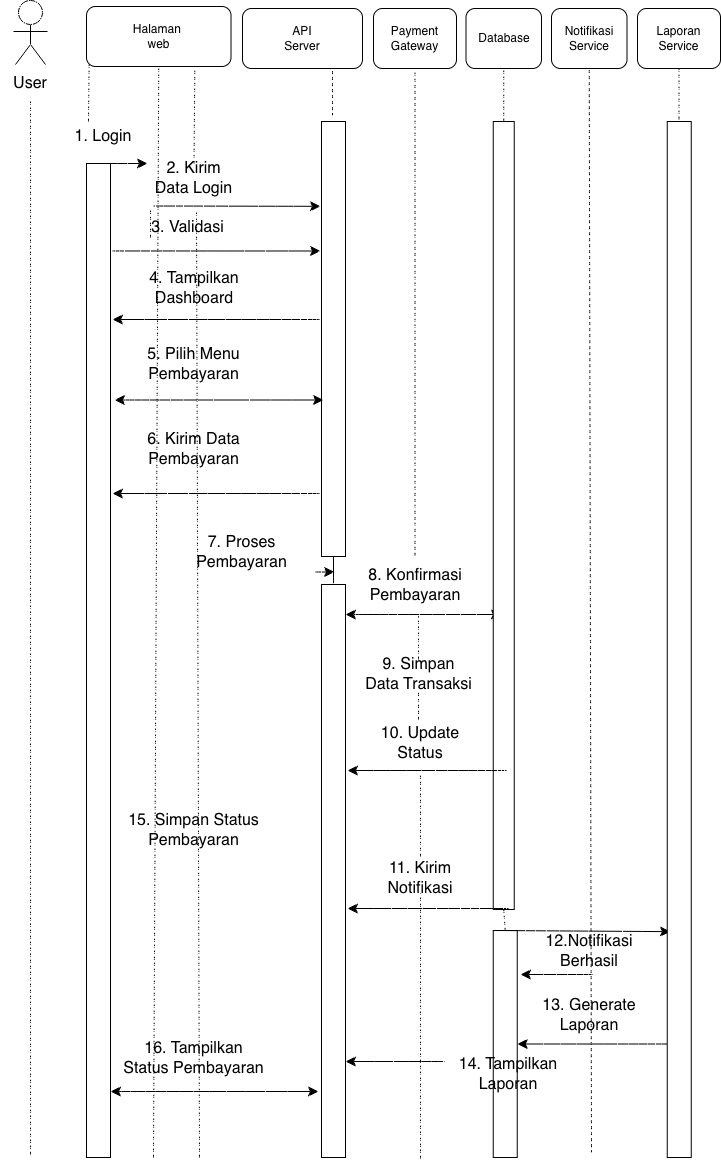

The diagram above was exported from draw.io. Its source (the exported page's mxGraphModel, read from the mxfile embedded in the PNG):
<mxGraphModel dx="1099" dy="882" grid="0" gridSize="10" guides="1" tooltips="1" connect="1" arrows="1" fold="1" page="0" pageScale="1" pageWidth="827" pageHeight="1169" math="0" shadow="0">
  <root>
    <mxCell id="0" />
    <mxCell id="1" parent="0" />
    <mxCell id="5W9eN-l3k_z0cGCa-g28-1" parent="1" style="shape=mermaidUsecaseActor;actorType=normal;verticalLabelPosition=bottom;verticalAlign=top;html=1;outlineConnect=0;labelPerimeter=1;" value="" vertex="1">
      <mxGeometry height="72" width="56" x="-179" y="-117" as="geometry" />
    </mxCell>
    <mxCell id="5W9eN-l3k_z0cGCa-g28-3" parent="1" style="text;html=1;whiteSpace=wrap;strokeColor=none;fillColor=none;align=center;verticalAlign=middle;rounded=0;fontSize=16;" value="User" vertex="1">
      <mxGeometry height="30" width="60" x="-181" y="-49" as="geometry" />
    </mxCell>
    <mxCell id="5W9eN-l3k_z0cGCa-g28-4" parent="1" style="rounded=1;whiteSpace=wrap;html=1;roundedPerimeter=1;" value="Halaman&amp;nbsp;&lt;div&gt;web&lt;/div&gt;" vertex="1">
      <mxGeometry height="60" width="144.5" x="-95" y="-111" as="geometry" />
    </mxCell>
    <mxCell id="5W9eN-l3k_z0cGCa-g28-5" edge="1" parent="1" source="5W9eN-l3k_z0cGCa-g28-6" style="endArrow=none;dashed=1;html=1;rounded=0;fontSize=12;defaultLabelBackgroundColor=page;labelPadding=0 4;startSize=8;endSize=8;curved=1;entryX=0;entryY=1;entryDx=0;entryDy=0;exitX=0.25;exitY=0;exitDx=0;exitDy=0;" target="5W9eN-l3k_z0cGCa-g28-4" value="">
      <mxGeometry height="50" relative="1" width="50" as="geometry">
        <mxPoint x="-65" y="5" as="sourcePoint" />
        <mxPoint x="225" y="175" as="targetPoint" />
      </mxGeometry>
    </mxCell>
    <mxCell id="5W9eN-l3k_z0cGCa-g28-6" parent="1" style="text;html=1;whiteSpace=wrap;strokeColor=none;fillColor=none;align=center;verticalAlign=middle;rounded=0;fontSize=16;" value="1. Login" vertex="1">
      <mxGeometry height="30" width="60" x="-108" y="4" as="geometry" />
    </mxCell>
    <mxCell id="5W9eN-l3k_z0cGCa-g28-7" edge="1" parent="1" style="endArrow=none;dashed=1;html=1;rounded=0;fontSize=12;defaultLabelBackgroundColor=page;labelPadding=0 4;startSize=8;endSize=8;curved=1;entryX=0.5;entryY=1;entryDx=0;entryDy=0;" target="5W9eN-l3k_z0cGCa-g28-4" value="">
      <mxGeometry height="50" relative="1" width="50" as="geometry">
        <mxPoint x="-28" y="1040" as="sourcePoint" />
        <mxPoint x="225" y="175" as="targetPoint" />
      </mxGeometry>
    </mxCell>
    <mxCell id="5W9eN-l3k_z0cGCa-g28-9" edge="1" parent="1" style="endArrow=classic;html=1;rounded=0;fontSize=12;defaultLabelBackgroundColor=page;labelPadding=0 4;startSize=8;endSize=8;curved=1;" value="">
      <mxGeometry height="50" relative="1" width="50" as="geometry">
        <mxPoint x="-93" y="46" as="sourcePoint" />
        <mxPoint x="-34" y="46" as="targetPoint" />
      </mxGeometry>
    </mxCell>
    <mxCell id="5W9eN-l3k_z0cGCa-g28-11" parent="1" style="rounded=0;whiteSpace=wrap;html=1;" value="" vertex="1">
      <mxGeometry height="994" width="24" x="-95" y="46" as="geometry" />
    </mxCell>
    <mxCell id="5W9eN-l3k_z0cGCa-g28-12" parent="1" style="text;html=1;whiteSpace=wrap;strokeColor=none;fillColor=none;align=center;verticalAlign=middle;rounded=0;fontSize=16;" value="2. Kirim Data Login" vertex="1">
      <mxGeometry height="30" width="83" x="-29" y="46" as="geometry" />
    </mxCell>
    <mxCell id="5W9eN-l3k_z0cGCa-g28-13" edge="1" parent="1" source="5W9eN-l3k_z0cGCa-g28-12" style="endArrow=none;dashed=1;html=1;rounded=0;fontSize=12;defaultLabelBackgroundColor=page;labelPadding=0 4;startSize=8;endSize=8;curved=1;exitX=0.5;exitY=0;exitDx=0;exitDy=0;entryX=0.75;entryY=1;entryDx=0;entryDy=0;" target="5W9eN-l3k_z0cGCa-g28-4" value="">
      <mxGeometry height="50" relative="1" width="50" as="geometry">
        <mxPoint x="125" y="206" as="sourcePoint" />
        <mxPoint x="12.5" y="-40.5" as="targetPoint" />
      </mxGeometry>
    </mxCell>
    <mxCell id="5W9eN-l3k_z0cGCa-g28-14" edge="1" parent="1" style="endArrow=classic;html=1;rounded=0;fontSize=12;defaultLabelBackgroundColor=page;labelPadding=0 4;startSize=8;endSize=8;curved=1;entryX=-0.042;entryY=0.195;entryDx=0;entryDy=0;entryPerimeter=0;" target="5W9eN-l3k_z0cGCa-g28-20" value="">
      <mxGeometry height="50" relative="1" width="50" as="geometry">
        <mxPoint x="-28" y="88.5" as="sourcePoint" />
        <mxPoint x="57" y="88.5" as="targetPoint" />
      </mxGeometry>
    </mxCell>
    <mxCell id="5W9eN-l3k_z0cGCa-g28-15" parent="1" style="text;html=1;whiteSpace=wrap;strokeColor=none;fillColor=none;align=center;verticalAlign=middle;rounded=0;fontSize=16;" value="3. Validasi" vertex="1">
      <mxGeometry height="30" width="109" x="-48" y="95" as="geometry" />
    </mxCell>
    <mxCell id="5W9eN-l3k_z0cGCa-g28-16" edge="1" parent="1" source="5W9eN-l3k_z0cGCa-g28-11" style="endArrow=classic;html=1;rounded=0;fontSize=12;defaultLabelBackgroundColor=page;labelPadding=0 4;startSize=8;endSize=8;curved=1;exitX=1.083;exitY=0.088;exitDx=0;exitDy=0;exitPerimeter=0;" value="">
      <mxGeometry height="50" relative="1" width="50" as="geometry">
        <mxPoint x="125" y="196" as="sourcePoint" />
        <mxPoint x="139" y="133.5" as="targetPoint" />
      </mxGeometry>
    </mxCell>
    <mxCell id="5W9eN-l3k_z0cGCa-g28-18" parent="1" style="rounded=1;whiteSpace=wrap;html=1;roundedPerimeter=1;" value="API&lt;div&gt;Server&lt;/div&gt;" vertex="1">
      <mxGeometry height="60" width="120" x="61" y="-109" as="geometry" />
    </mxCell>
    <mxCell id="5W9eN-l3k_z0cGCa-g28-19" edge="1" parent="1" style="endArrow=none;dashed=1;html=1;rounded=0;fontSize=12;defaultLabelBackgroundColor=page;labelPadding=0 4;startSize=8;endSize=8;curved=1;entryX=0.75;entryY=1;entryDx=0;entryDy=0;" target="5W9eN-l3k_z0cGCa-g28-18" value="">
      <mxGeometry height="50" relative="1" width="50" as="geometry">
        <mxPoint x="151" y="-1.5" as="sourcePoint" />
        <mxPoint x="175" y="139" as="targetPoint" />
      </mxGeometry>
    </mxCell>
    <mxCell id="5W9eN-l3k_z0cGCa-g28-20" parent="1" style="rounded=0;whiteSpace=wrap;html=1;" value="" vertex="1">
      <mxGeometry height="435" width="24" x="140" y="4" as="geometry" />
    </mxCell>
    <mxCell id="5W9eN-l3k_z0cGCa-g28-21" parent="1" style="text;html=1;whiteSpace=wrap;strokeColor=none;fillColor=none;align=center;verticalAlign=middle;rounded=0;fontSize=16;" value="4. Tampilkan Dashboard" vertex="1">
      <mxGeometry height="30" width="120" x="-47.5" y="156" as="geometry" />
    </mxCell>
    <mxCell id="5W9eN-l3k_z0cGCa-g28-22" edge="1" parent="1" style="endArrow=classic;html=1;rounded=0;fontSize=12;defaultLabelBackgroundColor=page;labelPadding=0 4;startSize=8;endSize=8;curved=1;" value="">
      <mxGeometry height="50" relative="1" width="50" as="geometry">
        <mxPoint x="138" y="202" as="sourcePoint" />
        <mxPoint x="-69.01" y="202" as="targetPoint" />
      </mxGeometry>
    </mxCell>
    <mxCell id="5W9eN-l3k_z0cGCa-g28-23" edge="1" parent="1" source="5W9eN-l3k_z0cGCa-g28-15" style="endArrow=none;dashed=1;html=1;rounded=0;fontSize=12;defaultLabelBackgroundColor=page;labelPadding=0 4;startSize=8;endSize=8;curved=1;entryX=0.156;entryY=-0.1;entryDx=0;entryDy=0;entryPerimeter=0;exitX=0.156;exitY=0.833;exitDx=0;exitDy=0;exitPerimeter=0;" target="5W9eN-l3k_z0cGCa-g28-15" value="">
      <mxGeometry height="50" relative="1" width="50" as="geometry">
        <mxPoint x="125" y="264" as="sourcePoint" />
        <mxPoint x="175" y="214" as="targetPoint" />
      </mxGeometry>
    </mxCell>
    <mxCell id="5W9eN-l3k_z0cGCa-g28-24" edge="1" parent="1" style="endArrow=none;dashed=1;html=1;rounded=0;fontSize=12;defaultLabelBackgroundColor=page;labelPadding=0 4;startSize=8;endSize=8;curved=1;entryX=0.578;entryY=-0.067;entryDx=0;entryDy=0;entryPerimeter=0;" target="5W9eN-l3k_z0cGCa-g28-15" value="">
      <mxGeometry height="50" relative="1" width="50" as="geometry">
        <mxPoint x="18" y="1040" as="sourcePoint" />
        <mxPoint x="175" y="214" as="targetPoint" />
      </mxGeometry>
    </mxCell>
    <mxCell id="5W9eN-l3k_z0cGCa-g28-25" parent="1" style="text;html=1;whiteSpace=wrap;strokeColor=none;fillColor=none;align=center;verticalAlign=middle;rounded=0;fontSize=16;" value="5. Pilih Menu Pembayaran" vertex="1">
      <mxGeometry height="30" width="161" x="-68" y="232" as="geometry" />
    </mxCell>
    <mxCell id="5W9eN-l3k_z0cGCa-g28-26" edge="1" parent="1" style="endArrow=classic;startArrow=classic;html=1;rounded=0;fontSize=12;defaultLabelBackgroundColor=page;labelPadding=0 4;startSize=8;endSize=8;curved=1;" value="">
      <mxGeometry height="50" relative="1" width="50" as="geometry">
        <mxPoint x="-67" y="282.5" as="sourcePoint" />
        <mxPoint x="142" y="282.5" as="targetPoint" />
      </mxGeometry>
    </mxCell>
    <mxCell id="5W9eN-l3k_z0cGCa-g28-27" parent="1" style="text;html=1;whiteSpace=wrap;strokeColor=none;fillColor=none;align=center;verticalAlign=middle;rounded=0;fontSize=16;" value="6. Kirim Data Pembayaran" vertex="1">
      <mxGeometry height="30" width="139" x="-57" y="317" as="geometry" />
    </mxCell>
    <mxCell id="5W9eN-l3k_z0cGCa-g28-28" edge="1" parent="1" style="endArrow=classic;html=1;rounded=0;fontSize=12;defaultLabelBackgroundColor=page;labelPadding=0 4;startSize=8;endSize=8;curved=1;" value="">
      <mxGeometry height="50" relative="1" width="50" as="geometry">
        <mxPoint x="138" y="376" as="sourcePoint" />
        <mxPoint x="-69" y="376" as="targetPoint" />
      </mxGeometry>
    </mxCell>
    <mxCell id="5W9eN-l3k_z0cGCa-g28-29" parent="1" style="text;html=1;whiteSpace=wrap;strokeColor=none;fillColor=none;align=center;verticalAlign=middle;rounded=0;fontSize=16;" value="7. Proses Pembayaran" vertex="1">
      <mxGeometry height="30" width="135" x="-7" y="420" as="geometry" />
    </mxCell>
    <mxCell id="5W9eN-l3k_z0cGCa-g28-30" edge="1" parent="1" style="endArrow=classic;html=1;rounded=0;fontSize=12;defaultLabelBackgroundColor=page;labelPadding=0 4;startSize=8;endSize=8;curved=1;" value="">
      <mxGeometry height="50" relative="1" width="50" as="geometry">
        <mxPoint x="134" y="454.5" as="sourcePoint" />
        <mxPoint x="153" y="454.5" as="targetPoint" />
      </mxGeometry>
    </mxCell>
    <mxCell id="5W9eN-l3k_z0cGCa-g28-31" edge="1" parent="1" style="endArrow=none;html=1;rounded=0;fontSize=12;defaultLabelBackgroundColor=page;labelPadding=0 4;startSize=8;endSize=8;curved=1;entryX=0.5;entryY=1;entryDx=0;entryDy=0;" target="5W9eN-l3k_z0cGCa-g28-20" value="">
      <mxGeometry height="50" relative="1" width="50" as="geometry">
        <mxPoint x="152" y="467.5" as="sourcePoint" />
        <mxPoint x="173" y="426" as="targetPoint" />
      </mxGeometry>
    </mxCell>
    <mxCell id="5W9eN-l3k_z0cGCa-g28-32" parent="1" style="rounded=0;whiteSpace=wrap;html=1;" value="" vertex="1">
      <mxGeometry height="573" width="24" x="140" y="467" as="geometry" />
    </mxCell>
    <mxCell id="5W9eN-l3k_z0cGCa-g28-33" parent="1" style="rounded=1;whiteSpace=wrap;html=1;roundedPerimeter=1;" value="Payment&lt;div&gt;Gateway&lt;/div&gt;" vertex="1">
      <mxGeometry height="60" width="83" x="192" y="-109" as="geometry" />
    </mxCell>
    <mxCell id="5W9eN-l3k_z0cGCa-g28-34" edge="1" parent="1" style="endArrow=none;dashed=1;html=1;rounded=0;fontSize=12;defaultLabelBackgroundColor=page;labelPadding=0 4;startSize=8;endSize=8;curved=1;entryX=0.5;entryY=1;entryDx=0;entryDy=0;" target="5W9eN-l3k_z0cGCa-g28-33" value="">
      <mxGeometry height="50" relative="1" width="50" as="geometry">
        <mxPoint x="233.5" y="438" as="sourcePoint" />
        <mxPoint x="173" y="34" as="targetPoint" />
      </mxGeometry>
    </mxCell>
    <mxCell id="5W9eN-l3k_z0cGCa-g28-35" parent="1" style="text;html=1;whiteSpace=wrap;strokeColor=none;fillColor=none;align=center;verticalAlign=middle;rounded=0;fontSize=16;" value="8. Konfirmasi&lt;div&gt;Pembayaran&lt;/div&gt;" vertex="1">
      <mxGeometry height="30" width="102" x="182.5" y="453" as="geometry" />
    </mxCell>
    <mxCell id="5W9eN-l3k_z0cGCa-g28-36" edge="1" parent="1" style="endArrow=classic;startArrow=classic;html=1;rounded=0;fontSize=12;defaultLabelBackgroundColor=page;labelPadding=0 4;startSize=8;endSize=8;curved=1;exitX=1.083;exitY=0.157;exitDx=0;exitDy=0;exitPerimeter=0;" value="">
      <mxGeometry height="50" relative="1" width="50" as="geometry">
        <mxPoint x="164.00199999999995" y="497.0009999999999" as="sourcePoint" />
        <mxPoint x="320.01" y="497.00000000000006" as="targetPoint" />
      </mxGeometry>
    </mxCell>
    <mxCell id="5W9eN-l3k_z0cGCa-g28-37" parent="1" style="rounded=1;whiteSpace=wrap;html=1;roundedPerimeter=1;" value="Database" vertex="1">
      <mxGeometry height="60" width="75.5" x="284.5" y="-109" as="geometry" />
    </mxCell>
    <mxCell id="5W9eN-l3k_z0cGCa-g28-38" parent="1" style="rounded=1;whiteSpace=wrap;html=1;roundedPerimeter=1;" value="Notifikasi&lt;div&gt;Service&lt;/div&gt;" vertex="1">
      <mxGeometry height="60" width="75.5" x="370" y="-109" as="geometry" />
    </mxCell>
    <mxCell id="5W9eN-l3k_z0cGCa-g28-39" parent="1" style="rounded=1;whiteSpace=wrap;html=1;roundedPerimeter=1;" value="Laporan&lt;div&gt;Service&lt;/div&gt;" vertex="1">
      <mxGeometry height="60" width="83" x="456" y="-109" as="geometry" />
    </mxCell>
    <mxCell id="5W9eN-l3k_z0cGCa-g28-40" parent="1" style="rounded=0;whiteSpace=wrap;html=1;" value="" vertex="1">
      <mxGeometry height="788" width="21" x="311.75" y="4" as="geometry" />
    </mxCell>
    <mxCell id="5W9eN-l3k_z0cGCa-g28-41" parent="1" style="text;html=1;whiteSpace=wrap;strokeColor=none;fillColor=none;align=center;verticalAlign=middle;rounded=0;fontSize=16;" value="9. Simpan Data Transaksi" vertex="1">
      <mxGeometry height="30" width="109" x="182.5" y="542" as="geometry" />
    </mxCell>
    <mxCell id="5W9eN-l3k_z0cGCa-g28-42" edge="1" parent="1" source="5W9eN-l3k_z0cGCa-g28-41" style="endArrow=none;dashed=1;html=1;rounded=0;fontSize=12;defaultLabelBackgroundColor=page;labelPadding=0 4;startSize=8;endSize=8;curved=1;exitX=0.5;exitY=0;exitDx=0;exitDy=0;" value="">
      <mxGeometry height="50" relative="1" width="50" as="geometry">
        <mxPoint x="257" y="506" as="sourcePoint" />
        <mxPoint x="237" y="498.5" as="targetPoint" />
      </mxGeometry>
    </mxCell>
    <mxCell id="5W9eN-l3k_z0cGCa-g28-43" parent="1" style="text;html=1;whiteSpace=wrap;strokeColor=none;fillColor=none;align=center;verticalAlign=middle;rounded=0;fontSize=16;" value="10. Update Status" vertex="1">
      <mxGeometry height="30" width="94" x="192" y="611" as="geometry" />
    </mxCell>
    <mxCell id="5W9eN-l3k_z0cGCa-g28-44" edge="1" parent="1" style="endArrow=none;dashed=1;html=1;rounded=0;fontSize=12;defaultLabelBackgroundColor=page;labelPadding=0 4;startSize=8;endSize=8;curved=1;entryX=0.5;entryY=1;entryDx=0;entryDy=0;" target="5W9eN-l3k_z0cGCa-g28-41" value="">
      <mxGeometry height="50" relative="1" width="50" as="geometry">
        <mxPoint x="237" y="602" as="sourcePoint" />
        <mxPoint x="307" y="436" as="targetPoint" />
      </mxGeometry>
    </mxCell>
    <mxCell id="5W9eN-l3k_z0cGCa-g28-45" edge="1" parent="1" style="endArrow=classic;html=1;rounded=0;fontSize=12;defaultLabelBackgroundColor=page;labelPadding=0 4;startSize=8;endSize=8;curved=1;" value="">
      <mxGeometry height="50" relative="1" width="50" as="geometry">
        <mxPoint x="325" y="653" as="sourcePoint" />
        <mxPoint x="166" y="653" as="targetPoint" />
      </mxGeometry>
    </mxCell>
    <mxCell id="5W9eN-l3k_z0cGCa-g28-46" edge="1" parent="1" style="endArrow=none;dashed=1;html=1;rounded=0;fontSize=12;defaultLabelBackgroundColor=page;labelPadding=0 4;startSize=8;endSize=8;curved=1;" value="">
      <mxGeometry height="50" relative="1" width="50" as="geometry">
        <mxPoint x="239" y="739" as="sourcePoint" />
        <mxPoint x="239" y="655" as="targetPoint" />
      </mxGeometry>
    </mxCell>
    <mxCell id="5W9eN-l3k_z0cGCa-g28-47" parent="1" style="text;html=1;whiteSpace=wrap;strokeColor=none;fillColor=none;align=center;verticalAlign=middle;rounded=0;fontSize=16;" value="11. Kirim Notifikasi" vertex="1">
      <mxGeometry height="30" width="60" x="209" y="746" as="geometry" />
    </mxCell>
    <mxCell id="5W9eN-l3k_z0cGCa-g28-48" parent="1" style="text;html=1;whiteSpace=wrap;strokeColor=none;fillColor=none;align=center;verticalAlign=middle;rounded=0;fontSize=16;" value="15. Simpan Status Pembayaran" vertex="1">
      <mxGeometry height="30" width="144.5" x="-59.75" y="698" as="geometry" />
    </mxCell>
    <mxCell id="5W9eN-l3k_z0cGCa-g28-50" edge="1" parent="1" style="endArrow=classic;startArrow=classic;html=1;rounded=0;fontSize=12;defaultLabelBackgroundColor=page;labelPadding=0 4;startSize=8;endSize=8;curved=1;exitX=1;exitY=0.866;exitDx=0;exitDy=0;exitPerimeter=0;" value="">
      <mxGeometry height="50" relative="1" width="50" as="geometry">
        <mxPoint x="-71" y="974.0040000000001" as="sourcePoint" />
        <mxPoint x="137" y="974" as="targetPoint" />
      </mxGeometry>
    </mxCell>
    <mxCell id="5W9eN-l3k_z0cGCa-g28-51" edge="1" parent="1" style="endArrow=classic;html=1;rounded=0;fontSize=12;defaultLabelBackgroundColor=page;labelPadding=0 4;startSize=8;endSize=8;curved=1;" value="">
      <mxGeometry height="50" relative="1" width="50" as="geometry">
        <mxPoint x="327" y="791" as="sourcePoint" />
        <mxPoint x="166" y="791" as="targetPoint" />
      </mxGeometry>
    </mxCell>
    <mxCell id="5W9eN-l3k_z0cGCa-g28-52" edge="1" parent="1" style="endArrow=none;dashed=1;html=1;rounded=0;fontSize=12;defaultLabelBackgroundColor=page;labelPadding=0 4;startSize=8;endSize=8;curved=1;entryX=0.5;entryY=1;entryDx=0;entryDy=0;" target="5W9eN-l3k_z0cGCa-g28-47" value="">
      <mxGeometry height="50" relative="1" width="50" as="geometry">
        <mxPoint x="239" y="1041" as="sourcePoint" />
        <mxPoint x="358" y="816" as="targetPoint" />
      </mxGeometry>
    </mxCell>
    <mxCell id="5W9eN-l3k_z0cGCa-g28-53" edge="1" parent="1" style="endArrow=classic;html=1;rounded=0;fontSize=12;defaultLabelBackgroundColor=page;labelPadding=0 4;startSize=8;endSize=8;curved=1;entryX=1.125;entryY=0.717;entryDx=0;entryDy=0;entryPerimeter=0;" value="">
      <mxGeometry height="50" relative="1" width="50" as="geometry">
        <mxPoint x="263" y="944" as="sourcePoint" />
        <mxPoint x="164" y="944.0009999999999" as="targetPoint" />
      </mxGeometry>
    </mxCell>
    <mxCell id="5W9eN-l3k_z0cGCa-g28-55" parent="1" style="rounded=0;whiteSpace=wrap;html=1;" value="" vertex="1">
      <mxGeometry height="227" width="24" x="311.75" y="813" as="geometry" />
    </mxCell>
    <mxCell id="5W9eN-l3k_z0cGCa-g28-54" parent="1" style="text;html=1;whiteSpace=wrap;strokeColor=none;fillColor=none;align=center;verticalAlign=middle;rounded=0;fontSize=16;glass=0;shadow=0;" value="14. Tampilkan Laporan" vertex="1">
      <mxGeometry height="30" width="116" x="269" y="942" as="geometry" />
    </mxCell>
    <mxCell id="5W9eN-l3k_z0cGCa-g28-58" edge="1" parent="1" source="5W9eN-l3k_z0cGCa-g28-55" style="endArrow=none;dashed=1;html=1;rounded=0;fontSize=12;defaultLabelBackgroundColor=page;labelPadding=0 4;startSize=8;endSize=8;curved=1;exitX=0.5;exitY=0;exitDx=0;exitDy=0;entryX=0.5;entryY=1;entryDx=0;entryDy=0;" target="5W9eN-l3k_z0cGCa-g28-40" value="">
      <mxGeometry height="50" relative="1" width="50" as="geometry">
        <mxPoint x="430" y="713" as="sourcePoint" />
        <mxPoint x="480" y="663" as="targetPoint" />
      </mxGeometry>
    </mxCell>
    <mxCell id="5W9eN-l3k_z0cGCa-g28-59" parent="1" style="text;html=1;whiteSpace=wrap;strokeColor=none;fillColor=none;align=center;verticalAlign=middle;rounded=0;fontSize=16;" value="12.Notifikasi&lt;div&gt;Berhasil&lt;/div&gt;" vertex="1">
      <mxGeometry height="30" width="60" x="377.75" y="819" as="geometry" />
    </mxCell>
    <mxCell id="5W9eN-l3k_z0cGCa-g28-60" edge="1" parent="1" source="5W9eN-l3k_z0cGCa-g28-55" style="endArrow=classic;html=1;rounded=0;fontSize=12;defaultLabelBackgroundColor=page;labelPadding=0 4;startSize=8;endSize=8;curved=1;exitX=0;exitY=0;exitDx=0;exitDy=0;entryX=0.135;entryY=0.782;entryDx=0;entryDy=0;entryPerimeter=0;" target="5W9eN-l3k_z0cGCa-g28-66" value="">
      <mxGeometry height="50" relative="1" width="50" as="geometry">
        <mxPoint x="337" y="814.5" as="sourcePoint" />
        <mxPoint x="492" y="813" as="targetPoint" />
      </mxGeometry>
    </mxCell>
    <mxCell id="5W9eN-l3k_z0cGCa-g28-49" parent="1" style="text;html=1;whiteSpace=wrap;strokeColor=none;fillColor=none;align=center;verticalAlign=middle;rounded=0;fontSize=16;" value="16. Tampilkan Status Pembayaran" vertex="1">
      <mxGeometry height="30" width="144.5" x="-59.75" y="926" as="geometry" />
    </mxCell>
    <mxCell id="5W9eN-l3k_z0cGCa-g28-61" edge="1" parent="1" source="5W9eN-l3k_z0cGCa-g28-40" style="endArrow=none;dashed=1;html=1;rounded=0;fontSize=12;defaultLabelBackgroundColor=page;labelPadding=0 4;startSize=8;endSize=8;curved=1;entryX=0.5;entryY=1;entryDx=0;entryDy=0;" target="5W9eN-l3k_z0cGCa-g28-37" value="">
      <mxGeometry height="50" relative="1" width="50" as="geometry">
        <mxPoint x="390" y="193" as="sourcePoint" />
        <mxPoint x="440" y="143" as="targetPoint" />
      </mxGeometry>
    </mxCell>
    <mxCell id="5W9eN-l3k_z0cGCa-g28-62" edge="1" parent="1" style="endArrow=none;dashed=1;html=1;rounded=0;fontSize=12;defaultLabelBackgroundColor=page;labelPadding=0 4;startSize=8;endSize=8;curved=1;entryX=0.5;entryY=1;entryDx=0;entryDy=0;" target="5W9eN-l3k_z0cGCa-g28-38" value="">
      <mxGeometry height="50" relative="1" width="50" as="geometry">
        <mxPoint x="410" y="1035.5" as="sourcePoint" />
        <mxPoint x="440" y="143" as="targetPoint" />
      </mxGeometry>
    </mxCell>
    <mxCell id="5W9eN-l3k_z0cGCa-g28-63" edge="1" parent="1" style="endArrow=classic;html=1;rounded=0;fontSize=12;defaultLabelBackgroundColor=page;labelPadding=0 4;startSize=8;endSize=8;curved=1;" value="">
      <mxGeometry height="50" relative="1" width="50" as="geometry">
        <mxPoint x="411" y="857" as="sourcePoint" />
        <mxPoint x="339" y="857" as="targetPoint" />
      </mxGeometry>
    </mxCell>
    <mxCell id="5W9eN-l3k_z0cGCa-g28-64" parent="1" style="text;html=1;whiteSpace=wrap;strokeColor=none;fillColor=none;align=center;verticalAlign=middle;rounded=0;fontSize=16;" value="13. Generate Laporan" vertex="1">
      <mxGeometry height="30" width="156" x="329.75" y="883" as="geometry" />
    </mxCell>
    <mxCell id="5W9eN-l3k_z0cGCa-g28-65" edge="1" parent="1" style="endArrow=classic;html=1;rounded=0;fontSize=12;defaultLabelBackgroundColor=page;labelPadding=0 4;startSize=8;endSize=8;curved=1;entryX=1;entryY=0.5;entryDx=0;entryDy=0;" target="5W9eN-l3k_z0cGCa-g28-55" value="">
      <mxGeometry height="50" relative="1" width="50" as="geometry">
        <mxPoint x="495" y="926.5" as="sourcePoint" />
        <mxPoint x="238" y="738" as="targetPoint" />
      </mxGeometry>
    </mxCell>
    <mxCell id="5W9eN-l3k_z0cGCa-g28-66" parent="1" style="rounded=0;whiteSpace=wrap;html=1;" value="" vertex="1">
      <mxGeometry height="1036" width="24" x="485.75" y="4" as="geometry" />
    </mxCell>
    <mxCell id="5W9eN-l3k_z0cGCa-g28-67" edge="1" parent="1" style="endArrow=none;dashed=1;html=1;rounded=0;fontSize=12;defaultLabelBackgroundColor=page;labelPadding=0 4;startSize=8;endSize=8;curved=1;entryX=0.5;entryY=1;entryDx=0;entryDy=0;" target="5W9eN-l3k_z0cGCa-g28-39" value="">
      <mxGeometry height="50" relative="1" width="50" as="geometry">
        <mxPoint x="497.5" y="2" as="sourcePoint" />
        <mxPoint x="564" y="33" as="targetPoint" />
      </mxGeometry>
    </mxCell>
    <mxCell id="5W9eN-l3k_z0cGCa-g28-68" edge="1" parent="1" style="endArrow=none;dashed=1;html=1;rounded=0;fontSize=12;defaultLabelBackgroundColor=page;labelPadding=0 4;startSize=8;endSize=8;curved=1;entryX=0.5;entryY=1;entryDx=0;entryDy=0;" target="5W9eN-l3k_z0cGCa-g28-3" value="">
      <mxGeometry height="50" relative="1" width="50" as="geometry">
        <mxPoint x="-151" y="1037" as="sourcePoint" />
        <mxPoint x="-60" y="146" as="targetPoint" />
      </mxGeometry>
    </mxCell>
  </root>
</mxGraphModel>